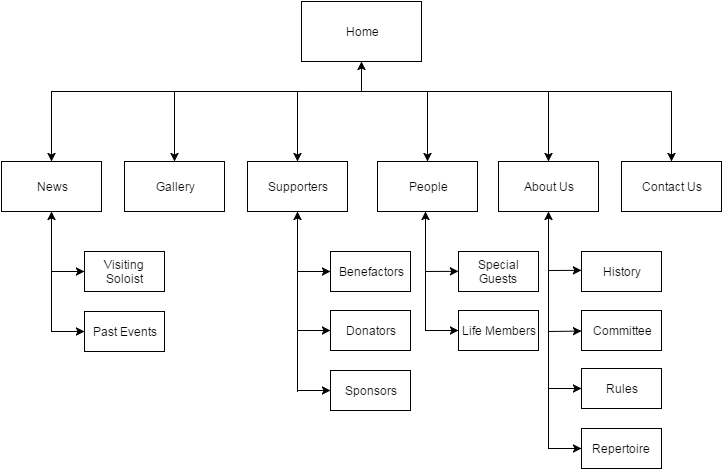

The diagram above was exported from draw.io. Its source (the exported page's mxGraphModel, read from the mxfile embedded in the PNG):
<mxGraphModel dx="1674" dy="804" grid="1" gridSize="10" guides="1" tooltips="1" connect="1" arrows="1" fold="1" page="1" pageScale="1" pageWidth="826" pageHeight="1169" background="#ffffff" math="0" shadow="0">
  <root>
    <mxCell id="0" />
    <mxCell id="1" parent="0" />
    <mxCell id="2" value="Home" style="whiteSpace=wrap;html=1;" parent="1" vertex="1">
      <mxGeometry x="348" y="200" width="120" height="60" as="geometry" />
    </mxCell>
    <mxCell id="3" value="" style="endArrow=classic;html=1;" parent="1" edge="1">
      <mxGeometry width="50" height="50" relative="1" as="geometry">
        <mxPoint x="408" y="290" as="sourcePoint" />
        <mxPoint x="408" y="260" as="targetPoint" />
      </mxGeometry>
    </mxCell>
    <mxCell id="4" value="" style="endArrow=classic;startArrow=classic;html=1;rounded=0;exitX=0.5;exitY=0;entryX=0.5;entryY=0;" parent="1" source="5" target="62" edge="1">
      <mxGeometry width="50" height="50" relative="1" as="geometry">
        <mxPoint x="138" y="370" as="sourcePoint" />
        <mxPoint x="780" y="350" as="targetPoint" />
        <Array as="points">
          <mxPoint x="98" y="290" />
          <mxPoint x="718" y="290" />
        </Array>
      </mxGeometry>
    </mxCell>
    <mxCell id="5" value="News" style="whiteSpace=wrap;html=1;" parent="1" vertex="1">
      <mxGeometry x="48" y="360" width="100" height="50" as="geometry" />
    </mxCell>
    <mxCell id="6" value="About Us" style="whiteSpace=wrap;html=1;" parent="1" vertex="1">
      <mxGeometry x="545" y="360" width="100" height="50" as="geometry" />
    </mxCell>
    <mxCell id="7" value="" style="endArrow=classic;html=1;entryX=0.5;entryY=0;" parent="1" target="8" edge="1">
      <mxGeometry x="418" y="250" width="50" height="50" as="geometry">
        <mxPoint x="221" y="290" as="sourcePoint" />
        <mxPoint x="278" y="340" as="targetPoint" />
      </mxGeometry>
    </mxCell>
    <mxCell id="8" value="Gallery" style="whiteSpace=wrap;html=1;" parent="1" vertex="1">
      <mxGeometry x="171" y="360" width="100" height="50" as="geometry" />
    </mxCell>
    <mxCell id="9" value="" style="endArrow=classic;html=1;entryX=0.5;entryY=0;" parent="1" target="10" edge="1">
      <mxGeometry x="544" y="250" width="50" height="50" as="geometry">
        <mxPoint x="344" y="290" as="sourcePoint" />
        <mxPoint x="428" y="340" as="targetPoint" />
      </mxGeometry>
    </mxCell>
    <mxCell id="10" value="Supporters" style="whiteSpace=wrap;html=1;" parent="1" vertex="1">
      <mxGeometry x="294" y="360" width="100" height="50" as="geometry" />
    </mxCell>
    <mxCell id="11" value="" style="endArrow=classic;html=1;entryX=0.5;entryY=0;" parent="1" target="12" edge="1">
      <mxGeometry x="548" y="260" width="50" height="50" as="geometry">
        <mxPoint x="474" y="290" as="sourcePoint" />
        <mxPoint x="418" y="370" as="targetPoint" />
      </mxGeometry>
    </mxCell>
    <mxCell id="12" value="People" style="whiteSpace=wrap;html=1;" parent="1" vertex="1">
      <mxGeometry x="424" y="360" width="100" height="50" as="geometry" />
    </mxCell>
    <mxCell id="13" style="edgeStyle=orthogonalEdgeStyle;rounded=0;html=1;exitX=0.75;exitY=0;entryX=0.75;entryY=0;jettySize=auto;orthogonalLoop=1;" parent="1" source="8" target="8" edge="1">
      <mxGeometry relative="1" as="geometry" />
    </mxCell>
    <mxCell id="15" value="" style="endArrow=classic;html=1;" parent="1" edge="1">
      <mxGeometry width="50" height="50" relative="1" as="geometry">
        <mxPoint x="472" y="529" as="sourcePoint" />
        <mxPoint x="472" y="410" as="targetPoint" />
      </mxGeometry>
    </mxCell>
    <mxCell id="16" value="" style="endArrow=classic;html=1;entryX=0;entryY=0.5;" parent="1" target="19" edge="1">
      <mxGeometry width="50" height="50" relative="1" as="geometry">
        <mxPoint x="472" y="529" as="sourcePoint" />
        <mxPoint x="528" y="539" as="targetPoint" />
      </mxGeometry>
    </mxCell>
    <mxCell id="18" value="Special Guests" style="whiteSpace=wrap;html=1;" parent="1" vertex="1">
      <mxGeometry x="505" y="450" width="80" height="40" as="geometry" />
    </mxCell>
    <mxCell id="19" value="&lt;span&gt;Life Members&lt;/span&gt;" style="whiteSpace=wrap;html=1;" parent="1" vertex="1">
      <mxGeometry x="505" y="509" width="80" height="40" as="geometry" />
    </mxCell>
    <mxCell id="20" value="" style="endArrow=classic;html=1;entryX=0.5;entryY=1;" parent="1" edge="1">
      <mxGeometry x="344" y="410" width="50" height="50" as="geometry">
        <mxPoint x="344" y="590" as="sourcePoint" />
        <mxPoint x="344" y="410" as="targetPoint" />
      </mxGeometry>
    </mxCell>
    <mxCell id="22" value="Benefactors" style="whiteSpace=wrap;html=1;" parent="1" vertex="1">
      <mxGeometry x="377" y="450" width="80" height="40" as="geometry" />
    </mxCell>
    <mxCell id="26" value="" style="endArrow=classic;html=1;entryX=0.5;entryY=1;" parent="1" target="6" edge="1">
      <mxGeometry x="616" y="409" width="50" height="50" as="geometry">
        <mxPoint x="595" y="647" as="sourcePoint" />
        <mxPoint x="616" y="409" as="targetPoint" />
      </mxGeometry>
    </mxCell>
    <mxCell id="29" style="edgeStyle=orthogonalEdgeStyle;rounded=0;html=1;exitX=0.75;exitY=1;entryX=0.75;entryY=1;jettySize=auto;orthogonalLoop=1;" parent="1" source="19" target="19" edge="1">
      <mxGeometry relative="1" as="geometry" />
    </mxCell>
    <mxCell id="30" value="History" style="whiteSpace=wrap;html=1;rotation=0;" parent="1" vertex="1">
      <mxGeometry x="628" y="450" width="80" height="40" as="geometry" />
    </mxCell>
    <mxCell id="33" value="Committee" style="whiteSpace=wrap;html=1;rotation=0;" parent="1" vertex="1">
      <mxGeometry x="628" y="509" width="80" height="40" as="geometry" />
    </mxCell>
    <mxCell id="34" value="Donators" style="whiteSpace=wrap;html=1;" parent="1" vertex="1">
      <mxGeometry x="377" y="509" width="80" height="40" as="geometry" />
    </mxCell>
    <mxCell id="35" value="" style="endArrow=classic;html=1;entryX=0;entryY=0.5;" parent="1" target="34" edge="1">
      <mxGeometry x="354" y="480" width="50" height="50" as="geometry">
        <mxPoint x="344" y="529" as="sourcePoint" />
        <mxPoint x="393.9999999999998" y="480" as="targetPoint" />
      </mxGeometry>
    </mxCell>
    <mxCell id="36" style="edgeStyle=orthogonalEdgeStyle;rounded=0;html=1;exitX=0.5;exitY=1;entryX=0.5;entryY=1;jettySize=auto;orthogonalLoop=1;" parent="1" source="34" target="34" edge="1">
      <mxGeometry relative="1" as="geometry" />
    </mxCell>
    <mxCell id="37" value="Sponsors" style="whiteSpace=wrap;html=1;" parent="1" vertex="1">
      <mxGeometry x="377" y="569" width="80" height="40" as="geometry" />
    </mxCell>
    <mxCell id="39" value="" style="endArrow=classic;html=1;" parent="1" edge="1">
      <mxGeometry x="364" y="490" width="50" height="50" as="geometry">
        <mxPoint x="344" y="589" as="sourcePoint" />
        <mxPoint x="377" y="589" as="targetPoint" />
      </mxGeometry>
    </mxCell>
    <mxCell id="42" value="" style="endArrow=classic;html=1;entryX=0.5;entryY=0;" parent="1" target="6" edge="1">
      <mxGeometry x="558" y="270" width="50" height="50" as="geometry">
        <mxPoint x="595" y="290" as="sourcePoint" />
        <mxPoint x="498.41176470588243" y="369.9411764705883" as="targetPoint" />
      </mxGeometry>
    </mxCell>
    <mxCell id="43" value="" style="endArrow=classic;html=1;entryX=0.5;entryY=1;" parent="1" edge="1">
      <mxGeometry x="98" y="410" width="50" height="50" as="geometry">
        <mxPoint x="98" y="530" as="sourcePoint" />
        <mxPoint x="98" y="410" as="targetPoint" />
      </mxGeometry>
    </mxCell>
    <mxCell id="44" value="" style="endArrow=classic;html=1;entryX=0;entryY=0.5;" parent="1" target="45" edge="1">
      <mxGeometry x="98" y="530" width="50" height="50" as="geometry">
        <mxPoint x="98" y="470" as="sourcePoint" />
        <mxPoint x="138" y="530" as="targetPoint" />
      </mxGeometry>
    </mxCell>
    <mxCell id="45" value="Visiting Soloist" style="whiteSpace=wrap;html=1;rotation=0;" parent="1" vertex="1">
      <mxGeometry x="131" y="450" width="80" height="40" as="geometry" />
    </mxCell>
    <mxCell id="46" value="" style="endArrow=classic;html=1;entryX=0;entryY=0.5;" parent="1" target="47" edge="1">
      <mxGeometry x="98" y="600" width="50" height="50" as="geometry">
        <mxPoint x="98" y="530" as="sourcePoint" />
        <mxPoint x="100" y="630" as="targetPoint" />
      </mxGeometry>
    </mxCell>
    <mxCell id="47" value="Past Events" style="whiteSpace=wrap;html=1;rotation=0;" parent="1" vertex="1">
      <mxGeometry x="131" y="510" width="80" height="40" as="geometry" />
    </mxCell>
    <mxCell id="59" value="Rules" style="whiteSpace=wrap;html=1;rotation=0;" parent="1" vertex="1">
      <mxGeometry x="628" y="567" width="80" height="40" as="geometry" />
    </mxCell>
    <mxCell id="60" value="" style="endArrow=classic;html=1;entryX=0;entryY=0.5;" parent="1" target="61" edge="1">
      <mxGeometry x="616" y="717" width="50" height="50" as="geometry">
        <mxPoint x="595" y="647" as="sourcePoint" />
        <mxPoint x="649" y="660" as="targetPoint" />
      </mxGeometry>
    </mxCell>
    <mxCell id="61" value="Repertoire&amp;nbsp;" style="whiteSpace=wrap;html=1;rotation=0;" parent="1" vertex="1">
      <mxGeometry x="628" y="627" width="80" height="40" as="geometry" />
    </mxCell>
    <mxCell id="62" value="&lt;div&gt;Contact Us&lt;/div&gt;" style="whiteSpace=wrap;html=1;" parent="1" vertex="1">
      <mxGeometry x="668" y="360" width="100" height="50" as="geometry" />
    </mxCell>
    <mxCell id="69" value="" style="endArrow=classic;html=1;entryX=0;entryY=0.5;" parent="1" target="22" edge="1">
      <mxGeometry x="343" y="529" width="50" height="50" as="geometry">
        <mxPoint x="344" y="470" as="sourcePoint" />
        <mxPoint x="376.1724137931035" y="468.8275862068966" as="targetPoint" />
      </mxGeometry>
    </mxCell>
    <mxCell id="70" value="" style="endArrow=classic;html=1;entryX=0;entryY=0.5;" parent="1" edge="1">
      <mxGeometry x="471" y="529" width="50" height="50" as="geometry">
        <mxPoint x="472" y="470" as="sourcePoint" />
        <mxPoint x="504.9310344827586" y="469.8275862068966" as="targetPoint" />
      </mxGeometry>
    </mxCell>
    <mxCell id="71" style="edgeStyle=orthogonalEdgeStyle;rounded=0;html=1;exitX=0.5;exitY=0;entryX=0.5;entryY=0;jettySize=auto;orthogonalLoop=1;" parent="1" source="19" target="19" edge="1">
      <mxGeometry relative="1" as="geometry" />
    </mxCell>
    <mxCell id="72" value="" style="endArrow=classic;html=1;entryX=0;entryY=0.5;" parent="1" edge="1">
      <mxGeometry x="594" y="528" width="50" height="50" as="geometry">
        <mxPoint x="595" y="469" as="sourcePoint" />
        <mxPoint x="627.9310344827586" y="468.8275862068966" as="targetPoint" />
      </mxGeometry>
    </mxCell>
    <mxCell id="73" value="" style="endArrow=classic;html=1;" parent="1" target="33" edge="1">
      <mxGeometry x="604" y="538" width="50" height="50" as="geometry">
        <mxPoint x="595" y="530" as="sourcePoint" />
        <mxPoint x="637.9310344827586" y="478.8275862068966" as="targetPoint" />
      </mxGeometry>
    </mxCell>
    <mxCell id="74" value="" style="endArrow=classic;html=1;entryX=0;entryY=0.5;" parent="1" target="59" edge="1">
      <mxGeometry x="604" y="595" width="50" height="50" as="geometry">
        <mxPoint x="595" y="587" as="sourcePoint" />
        <mxPoint x="628" y="586.5479452054794" as="targetPoint" />
      </mxGeometry>
    </mxCell>
  </root>
</mxGraphModel>